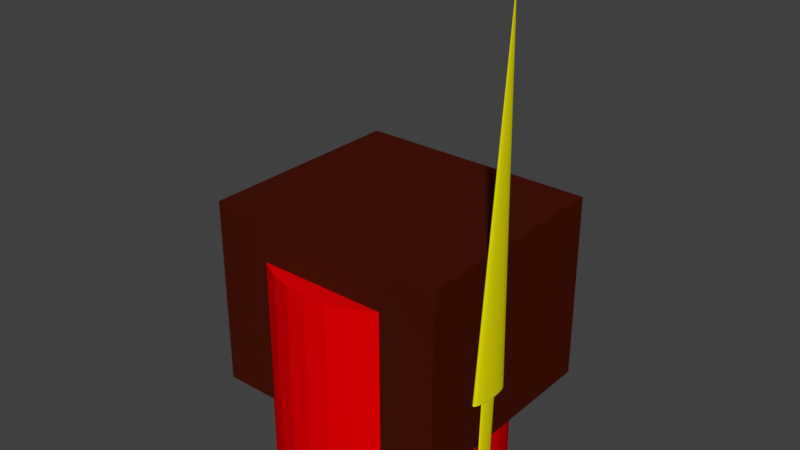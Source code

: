# Source: Enemy.blend  (saved by Blender 2.78.0; exported with 4.5.12 LTS)
import bpy
from mathutils import Matrix  # noqa: F401  (used for matrix-valued properties, if any)

bpy.ops.wm.read_factory_settings(use_empty=True)
scene = bpy.context.scene
scene.name = 'Scene'

# ---- collections
col_collection_1 = bpy.data.collections.new('Collection 1'); scene.collection.children.link(col_collection_1)

# ---- materials (node trees are filled in below, after node groups)
mat_material_003 = bpy.data.materials.new('Material.003')
mat_material_003.alpha_threshold = 0.0
mat_material_003.use_transparent_shadow = False
mat_material_003.diffuse_color = (0.8, 0.7266, 0.00243, 1.0)
mat_material_003.roughness = 0.5
mat_material_002 = bpy.data.materials.new('Material.002')
mat_material_002.alpha_threshold = 0.0
mat_material_002.use_transparent_shadow = False
mat_material_002.diffuse_color = (0.06072, 0.006944, 0.002788, 1.0)
mat_material_002.roughness = 0.5
mat_material_001 = bpy.data.materials.new('Material.001')
mat_material_001.alpha_threshold = 0.0
mat_material_001.use_transparent_shadow = False
mat_material_001.diffuse_color = (0.8, 0.0, 0.001696, 1.0)
mat_material_001.roughness = 0.5

# ---- material node trees

# ---- world
world_world = bpy.data.worlds.new('World'); scene.world = world_world
world_world.color = (0.05088, 0.05088, 0.05088)
world_world.use_sun_shadow = False
world_world.sun_shadow_jitter_overblur = 0.0
world_world.cycles.sampling_method = 'MANUAL'

# ---- meshes
me_cone = bpy.data.meshes.new('Cone')
me_cone.from_pydata([(1.266e-07, 0.1201, -1.0), (-0.005172, 0.1178, -1.0), (-0.01015, 0.111, -1.0), (-0.01473, 0.0999, -1.0), (-0.01875, 0.08496, -1.0), (-0.02204, 0.06675, -1.0), (-0.02449, 0.04598, -1.0), (-0.026, 0.02344, -1.0), (-0.02651, 2.598e-07, -1.0), (0.0, 0.0, 1.0), (-0.026, -0.02344, -1.0), (-0.02449, -0.04598, -1.0), (-0.02204, -0.06675, -1.0), (-0.01875, -0.08496, -1.0), (-0.01473, -0.0999, -1.0), (-0.01015, -0.111, -1.0), (-0.005172, -0.1178, -1.0), (1.353e-07, -0.1201, -1.0), (0.005173, -0.1178, -1.0), (0.01015, -0.111, -1.0), (0.01473, -0.0999, -1.0), (0.01875, -0.08496, -1.0), (0.02205, -0.06675, -1.0), (0.0245, -0.04598, -1.0), (0.026, -0.02344, -1.0), (0.02651, 3.668e-07, -1.0), (0.026, 0.02344, -1.0), (0.0245, 0.04598, -1.0), (0.02205, 0.06675, -1.0), (0.01875, 0.08496, -1.0), (0.01473, 0.0999, -1.0), (0.01015, 0.111, -1.0), (0.005173, 0.1178, -1.0), (1.256e-07, 0.05052, -1.0), (-0.002175, 0.04955, -1.0), (-0.004267, 0.04668, -1.0), (-0.006194, 0.04201, -1.0), (-0.007884, 0.03573, -1.0), (-0.00927, 0.02807, -1.0), (-0.0103, 0.01934, -1.0), (-0.01093, 0.009857, -1.0), (-0.01115, 2.741e-07, -1.0), (-0.01093, -0.009857, -1.0), (-0.0103, -0.01933, -1.0), (-0.00927, -0.02807, -1.0), (-0.007884, -0.03573, -1.0), (-0.006194, -0.04201, -1.0), (-0.004267, -0.04668, -1.0), (-0.002175, -0.04955, -1.0), (1.293e-07, -0.05052, -1.0), (0.002175, -0.04955, -1.0), (0.004267, -0.04668, -1.0), (0.006194, -0.04201, -1.0), (0.007884, -0.03573, -1.0), (0.00927, -0.02807, -1.0), (0.0103, -0.01933, -1.0), (0.01094, -0.009857, -1.0), (0.01115, 3.191e-07, -1.0), (0.01094, 0.009857, -1.0), (0.0103, 0.01934, -1.0), (0.00927, 0.02807, -1.0), (0.007884, 0.03573, -1.0), (0.006194, 0.04201, -1.0), (0.004267, 0.04668, -1.0), (0.002175, 0.04955, -1.0), (-2.616e-06, 0.05052, -1.426), (-0.002178, 0.04955, -1.426), (-0.004269, 0.04668, -1.426), (-0.006197, 0.04201, -1.426), (-0.007886, 0.03573, -1.426), (-0.009273, 0.02807, -1.426), (-0.0103, 0.01934, -1.426), (-0.01094, 0.009857, -1.426), (-0.01115, 2.704e-07, -1.426), (-0.01094, -0.009857, -1.426), (-0.0103, -0.01933, -1.426), (-0.009273, -0.02807, -1.426), (-0.007886, -0.03573, -1.426), (-0.006197, -0.04201, -1.426), (-0.004269, -0.04668, -1.426), (-0.002178, -0.04955, -1.426), (-2.613e-06, -0.05052, -1.426), (0.002173, -0.04955, -1.426), (0.004264, -0.04668, -1.426), (0.006192, -0.04201, -1.426), (0.007881, -0.03573, -1.426), (0.009268, -0.02807, -1.426), (0.0103, -0.01933, -1.426), (0.01093, -0.009857, -1.426), (0.01115, 3.153e-07, -1.426), (0.01093, 0.009857, -1.426), (0.0103, 0.01934, -1.426), (0.009268, 0.02807, -1.426), (0.007881, 0.03573, -1.426), (0.006192, 0.04201, -1.426), (0.004264, 0.04668, -1.426), (0.002172, 0.04955, -1.426), (-2.496e-06, 0.08717, -1.466), (-0.003755, 0.0855, -1.466), (-0.007364, 0.08054, -1.466), (-0.01069, 0.07248, -1.466), (-0.0136, 0.06164, -1.466), (-0.016, 0.04843, -1.466), (-0.01777, 0.03336, -1.466), (-0.01887, 0.01701, -1.466), (-0.01924, 2.609e-07, -1.466), (-0.01887, -0.01701, -1.466), (-0.01777, -0.03336, -1.466), (-0.016, -0.04843, -1.466), (-0.0136, -0.06164, -1.466), (-0.01069, -0.07248, -1.466), (-0.007364, -0.08054, -1.466), (-0.003755, -0.0855, -1.466), (-2.49e-06, -0.08717, -1.466), (0.00375, -0.0855, -1.466), (0.007359, -0.08054, -1.466), (0.01068, -0.07248, -1.466), (0.0136, -0.06164, -1.466), (0.01599, -0.04843, -1.466), (0.01777, -0.03336, -1.466), (0.01886, -0.01701, -1.466), (0.01923, 3.385e-07, -1.466), (0.01886, 0.01701, -1.466), (0.01777, 0.03336, -1.466), (0.01599, 0.04843, -1.466), (0.0136, 0.06164, -1.466), (0.01068, 0.07248, -1.466), (0.007359, 0.08054, -1.466), (0.00375, 0.0855, -1.466), (-2.496e-06, 0.08717, -1.466), (-0.003755, 0.0855, -1.466), (-0.007364, 0.08054, -1.466), (-0.01069, 0.07248, -1.466), (-0.0136, 0.06164, -1.466), (-0.016, 0.04843, -1.466), (-0.01777, 0.03336, -1.466), (-0.01887, 0.01701, -1.466), (-0.01924, 2.609e-07, -1.466), (-0.01887, -0.01701, -1.466), (-0.01777, -0.03336, -1.466), (-0.016, -0.04843, -1.466), (-0.0136, -0.06164, -1.466), (-0.01069, -0.07248, -1.466), (-0.007364, -0.08054, -1.466), (-0.003755, -0.0855, -1.466), (-2.49e-06, -0.08717, -1.466), (0.00375, -0.0855, -1.466), (0.007359, -0.08054, -1.466), (0.01068, -0.07248, -1.466), (0.0136, -0.06164, -1.466), (0.01599, -0.04843, -1.466), (0.01777, -0.03336, -1.466), (0.01886, -0.01701, -1.466), (0.01923, 3.385e-07, -1.466), (0.01886, 0.01701, -1.466), (0.01777, 0.03336, -1.466), (0.01599, 0.04843, -1.466), (0.0136, 0.06164, -1.466), (0.01068, 0.07248, -1.466), (0.007359, 0.08054, -1.466), (0.00375, 0.0855, -1.466), (-2.735e-06, 0.04896, -1.512), (-0.002111, 0.04802, -1.512), (-0.004138, 0.04524, -1.512), (-0.006006, 0.04071, -1.512), (-0.007643, 0.03462, -1.512), (-0.008987, 0.0272, -1.512), (-0.009985, 0.01874, -1.512), (-0.0106, 0.009552, -1.512), (-0.01081, 2.703e-07, -1.512), (-0.0106, -0.009552, -1.512), (-0.009985, -0.01874, -1.512), (-0.008987, -0.0272, -1.512), (-0.007643, -0.03462, -1.512), (-0.006006, -0.04071, -1.512), (-0.004138, -0.04524, -1.512), (-0.002111, -0.04802, -1.512), (-2.732e-06, -0.04896, -1.512), (0.002105, -0.04802, -1.512), (0.004132, -0.04524, -1.512), (0.006, -0.04071, -1.512), (0.007637, -0.03462, -1.512), (0.008981, -0.0272, -1.512), (0.00998, -0.01874, -1.512), (0.01059, -0.009552, -1.512), (0.0108, 3.139e-07, -1.512), (0.01059, 0.009552, -1.512), (0.00998, 0.01874, -1.512), (0.008981, 0.0272, -1.512), (0.007637, 0.03462, -1.512), (0.006, 0.04071, -1.512), (0.004132, 0.04524, -1.512), (0.002105, 0.04802, -1.512), (-2.737e-06, 0.004452, -1.512), (-0.0001944, 0.004366, -1.512), (-0.0003787, 0.004113, -1.512), (-0.0005485, 0.003702, -1.512), (-0.0006974, 0.003148, -1.512), (-0.0008195, 0.002474, -1.512), (-0.0009103, 0.001704, -1.512), (-0.0009662, 0.0008688, -1.512), (-0.0009851, 2.808e-07, -1.512), (-0.0009662, -0.0008682, -1.512), (-0.0009103, -0.001703, -1.512), (-0.0008195, -0.002473, -1.512), (-0.0006974, -0.003148, -1.512), (-0.0005485, -0.003701, -1.512), (-0.0003787, -0.004113, -1.512), (-0.0001944, -0.004366, -1.512), (-2.736e-06, -0.004451, -1.512), (0.0001889, -0.004366, -1.512), (0.0003732, -0.004113, -1.512), (0.000543, -0.003701, -1.512), (0.0006919, -0.003148, -1.512), (0.0008141, -0.002473, -1.512), (0.0009048, -0.001703, -1.512), (0.0009608, -0.0008682, -1.512), (0.0009796, 2.848e-07, -1.512), (0.0009608, 0.0008688, -1.512), (0.0009048, 0.001704, -1.512), (0.0008141, 0.002474, -1.512), (0.0006919, 0.003148, -1.512), (0.000543, 0.003702, -1.512), (0.0003732, 0.004113, -1.512), (0.0001889, 0.004366, -1.512)], [], [(0, 9, 1), (1, 9, 2), (2, 9, 3), (3, 9, 4), (4, 9, 5), (5, 9, 6), (6, 9, 7), (7, 9, 8), (8, 9, 10), (10, 9, 11), (11, 9, 12), (12, 9, 13), (13, 9, 14), (14, 9, 15), (15, 9, 16), (16, 9, 17), (17, 9, 18), (18, 9, 19), (19, 9, 20), (20, 9, 21), (21, 9, 22), (22, 9, 23), (23, 9, 24), (24, 9, 25), (25, 9, 26), (26, 9, 27), (27, 9, 28), (28, 9, 29), (29, 9, 30), (30, 9, 31), (31, 9, 32), (32, 9, 0), (28, 29, 61, 60), (38, 39, 71, 70), (1, 2, 35, 34), (15, 16, 48, 47), (22, 23, 55, 54), (29, 30, 62, 61), (8, 10, 42, 41), (2, 3, 36, 35), (16, 17, 49, 48), (23, 24, 56, 55), (30, 31, 63, 62), (10, 11, 43, 42), (3, 4, 37, 36), (17, 18, 50, 49), (24, 25, 57, 56), (31, 32, 64, 63), (11, 12, 44, 43), (4, 5, 38, 37), (18, 19, 51, 50), (32, 0, 33, 64), (25, 26, 58, 57), (12, 13, 45, 44), (5, 6, 39, 38), (19, 20, 52, 51), (26, 27, 59, 58), (13, 14, 46, 45), (6, 7, 40, 39), (20, 21, 53, 52), (0, 1, 34, 33), (27, 28, 60, 59), (14, 15, 47, 46), (7, 8, 41, 40), (21, 22, 54, 53), (73, 74, 106, 105), (52, 53, 85, 84), (39, 40, 72, 71), (53, 54, 86, 85), (40, 41, 73, 72), (54, 55, 87, 86), (41, 42, 74, 73), (55, 56, 88, 87), (42, 43, 75, 74), (56, 57, 89, 88), (43, 44, 76, 75), (57, 58, 90, 89), (44, 45, 77, 76), (58, 59, 91, 90), (45, 46, 78, 77), (59, 60, 92, 91), (46, 47, 79, 78), (33, 34, 66, 65), (60, 61, 93, 92), (47, 48, 80, 79), (34, 35, 67, 66), (61, 62, 94, 93), (48, 49, 81, 80), (35, 36, 68, 67), (62, 63, 95, 94), (49, 50, 82, 81), (36, 37, 69, 68), (63, 64, 96, 95), (50, 51, 83, 82), (37, 38, 70, 69), (64, 33, 65, 96), (51, 52, 84, 83), (108, 109, 141, 140), (87, 88, 120, 119), (74, 75, 107, 106), (88, 89, 121, 120), (75, 76, 108, 107), (89, 90, 122, 121), (76, 77, 109, 108), (90, 91, 123, 122), (77, 78, 110, 109), (91, 92, 124, 123), (78, 79, 111, 110), (65, 66, 98, 97), (92, 93, 125, 124), (79, 80, 112, 111), (66, 67, 99, 98), (93, 94, 126, 125), (80, 81, 113, 112), (67, 68, 100, 99), (94, 95, 127, 126), (81, 82, 114, 113), (68, 69, 101, 100), (95, 96, 128, 127), (82, 83, 115, 114), (69, 70, 102, 101), (96, 65, 97, 128), (83, 84, 116, 115), (70, 71, 103, 102), (84, 85, 117, 116), (71, 72, 104, 103), (85, 86, 118, 117), (72, 73, 105, 104), (86, 87, 119, 118), (143, 144, 176, 175), (122, 123, 155, 154), (109, 110, 142, 141), (123, 124, 156, 155), (110, 111, 143, 142), (97, 98, 130, 129), (124, 125, 157, 156), (111, 112, 144, 143), (98, 99, 131, 130), (125, 126, 158, 157), (112, 113, 145, 144), (99, 100, 132, 131), (126, 127, 159, 158), (113, 114, 146, 145), (100, 101, 133, 132), (127, 128, 160, 159), (114, 115, 147, 146), (101, 102, 134, 133), (128, 97, 129, 160), (115, 116, 148, 147), (102, 103, 135, 134), (116, 117, 149, 148), (103, 104, 136, 135), (117, 118, 150, 149), (104, 105, 137, 136), (118, 119, 151, 150), (105, 106, 138, 137), (119, 120, 152, 151), (106, 107, 139, 138), (120, 121, 153, 152), (107, 108, 140, 139), (121, 122, 154, 153), (178, 179, 211, 210), (130, 131, 163, 162), (157, 158, 190, 189), (144, 145, 177, 176), (131, 132, 164, 163), (158, 159, 191, 190), (145, 146, 178, 177), (132, 133, 165, 164), (159, 160, 192, 191), (146, 147, 179, 178), (133, 134, 166, 165), (160, 129, 161, 192), (147, 148, 180, 179), (134, 135, 167, 166), (148, 149, 181, 180), (135, 136, 168, 167), (149, 150, 182, 181), (136, 137, 169, 168), (150, 151, 183, 182), (137, 138, 170, 169), (151, 152, 184, 183), (138, 139, 171, 170), (152, 153, 185, 184), (139, 140, 172, 171), (153, 154, 186, 185), (140, 141, 173, 172), (154, 155, 187, 186), (141, 142, 174, 173), (155, 156, 188, 187), (142, 143, 175, 174), (129, 130, 162, 161), (156, 157, 189, 188), (193, 194, 195, 196, 197, 198, 199, 200, 201, 202, 203, 204, 205, 206, 207, 208, 209, 210, 211, 212, 213, 214, 215, 216, 217, 218, 219, 220, 221, 222, 223, 224), (165, 166, 198, 197), (192, 161, 193, 224), (179, 180, 212, 211), (166, 167, 199, 198), (180, 181, 213, 212), (167, 168, 200, 199), (181, 182, 214, 213), (168, 169, 201, 200), (182, 183, 215, 214), (169, 170, 202, 201), (183, 184, 216, 215), (170, 171, 203, 202), (184, 185, 217, 216), (171, 172, 204, 203), (185, 186, 218, 217), (172, 173, 205, 204), (186, 187, 219, 218), (173, 174, 206, 205), (187, 188, 220, 219), (174, 175, 207, 206), (161, 162, 194, 193), (188, 189, 221, 220), (175, 176, 208, 207), (162, 163, 195, 194), (189, 190, 222, 221), (176, 177, 209, 208), (163, 164, 196, 195), (190, 191, 223, 222), (177, 178, 210, 209), (164, 165, 197, 196), (191, 192, 224, 223)])
me_cone.materials.append(mat_material_003)
me_cone.use_remesh_preserve_volume = False
me_cone.use_remesh_preserve_attributes = False
me_cone.use_mirror_vertex_groups = False
me_cone.update()
me_cube_001 = bpy.data.meshes.new('Cube.001')
me_cube_001.from_pydata([(-1.0, -1.0, -1.0), (-1.0, -1.0, 1.0), (-1.0, 1.0, -1.0), (-1.0, 1.0, 1.0), (1.0, -1.0, -1.0), (1.0, -1.0, 1.0), (1.0, 1.0, -1.0), (1.0, 1.0, 1.0)], [], [(0, 1, 3, 2), (2, 3, 7, 6), (6, 7, 5, 4), (4, 5, 1, 0), (2, 6, 4, 0), (7, 3, 1, 5)])
me_cube_001.materials.append(mat_material_002)
me_cube_001.use_remesh_preserve_volume = False
me_cube_001.use_remesh_preserve_attributes = False
me_cube_001.use_mirror_vertex_groups = False
me_cube_001.update()
me_cylinder = bpy.data.meshes.new('Cylinder')
me_cylinder.from_pydata([(0.0, 1.0, -1.0), (0.0, 1.0, 1.0), (0.1951, 0.9808, -1.0), (0.1951, 0.9808, 1.0), (0.3827, 0.9239, -1.0), (0.3827, 0.9239, 1.0), (0.5556, 0.8315, -1.0), (0.5556, 0.8315, 1.0), (0.7071, 0.7071, -1.0), (0.7071, 0.7071, 1.0), (0.8315, 0.5556, -1.0), (0.8315, 0.5556, 1.0), (0.9239, 0.3827, -1.0), (0.9239, 0.3827, 1.0), (0.9808, 0.1951, -1.0), (0.9808, 0.1951, 1.0), (1.0, 7.55e-08, -1.0), (1.0, 7.55e-08, 1.0), (0.9808, -0.1951, -1.0), (0.9808, -0.1951, 1.0), (0.9239, -0.3827, -1.0), (0.9239, -0.3827, 1.0), (0.8315, -0.5556, -1.0), (0.8315, -0.5556, 1.0), (0.7071, -0.7071, -1.0), (0.7071, -0.7071, 1.0), (0.5556, -0.8315, -1.0), (0.5556, -0.8315, 1.0), (0.3827, -0.9239, -1.0), (0.3827, -0.9239, 1.0), (0.1951, -0.9808, -1.0), (0.1951, -0.9808, 1.0), (-3.258e-07, -1.0, -1.0), (-3.258e-07, -1.0, 1.0), (-0.1951, -0.9808, -1.0), (-0.1951, -0.9808, 1.0), (-0.3827, -0.9239, -1.0), (-0.3827, -0.9239, 1.0), (-0.5556, -0.8315, -1.0), (-0.5556, -0.8315, 1.0), (-0.7071, -0.7071, -1.0), (-0.7071, -0.7071, 1.0), (-0.8315, -0.5556, -1.0), (-0.8315, -0.5556, 1.0), (-0.9239, -0.3827, -1.0), (-0.9239, -0.3827, 1.0), (-0.9808, -0.1951, -1.0), (-0.9808, -0.1951, 1.0), (-1.0, 9.656e-07, -1.0), (-1.0, 9.656e-07, 1.0), (-0.9808, 0.1951, -1.0), (-0.9808, 0.1951, 1.0), (-0.9239, 0.3827, -1.0), (-0.9239, 0.3827, 1.0), (-0.8315, 0.5556, -1.0), (-0.8315, 0.5556, 1.0), (-0.7071, 0.7071, -1.0), (-0.7071, 0.7071, 1.0), (-0.5556, 0.8315, -1.0), (-0.5556, 0.8315, 1.0), (-0.3827, 0.9239, -1.0), (-0.3827, 0.9239, 1.0), (-0.1951, 0.9808, -1.0), (-0.1951, 0.9808, 1.0)], [], [(0, 1, 3, 2), (2, 3, 5, 4), (4, 5, 7, 6), (6, 7, 9, 8), (8, 9, 11, 10), (10, 11, 13, 12), (12, 13, 15, 14), (14, 15, 17, 16), (16, 17, 19, 18), (18, 19, 21, 20), (20, 21, 23, 22), (22, 23, 25, 24), (24, 25, 27, 26), (26, 27, 29, 28), (28, 29, 31, 30), (30, 31, 33, 32), (32, 33, 35, 34), (34, 35, 37, 36), (36, 37, 39, 38), (38, 39, 41, 40), (40, 41, 43, 42), (42, 43, 45, 44), (44, 45, 47, 46), (46, 47, 49, 48), (48, 49, 51, 50), (50, 51, 53, 52), (52, 53, 55, 54), (54, 55, 57, 56), (56, 57, 59, 58), (58, 59, 61, 60), (3, 1, 63, 61, 59, 57, 55, 53, 51, 49, 47, 45, 43, 41, 39, 37, 35, 33, 31, 29, 27, 25, 23, 21, 19, 17, 15, 13, 11, 9, 7, 5), (60, 61, 63, 62), (62, 63, 1, 0), (0, 2, 4, 6, 8, 10, 12, 14, 16, 18, 20, 22, 24, 26, 28, 30, 32, 34, 36, 38, 40, 42, 44, 46, 48, 50, 52, 54, 56, 58, 60, 62)])
me_cylinder.materials.append(mat_material_001)
me_cylinder.use_remesh_preserve_volume = False
me_cylinder.use_remesh_preserve_attributes = False
me_cylinder.use_mirror_vertex_groups = False
me_cylinder.update()

# ---- objects
ob_cone = bpy.data.objects.new('Cone', me_cone)
ob_cube = bpy.data.objects.new('Cube', me_cube_001)
ob_cylinder = bpy.data.objects.new('Cylinder', me_cylinder)

# ---- transforms, parenting, visibility, modifiers, constraints
ob_cone.location = (1.151, -0.1858, 1.805)
ob_cone.rotation_euler = (-0.03802, -0.0, 0.0)
ob_cone.scale = (1.581, 1.581, 1.581)
ob_cone.lineart.crease_threshold = 0.0
ob_cube.location = (0.0, 0.1249, 0.5409)
ob_cube.scale = (1.073, 0.9425, 0.8291)
ob_cube.lineart.crease_threshold = 0.0
ob_cylinder.location = (0.0, 0.0, 0.0)
ob_cylinder.lineart.crease_threshold = 0.0

# ---- collection membership
col_collection_1.objects.link(ob_cone)
col_collection_1.objects.link(ob_cube)
col_collection_1.objects.link(ob_cylinder)

# ---- scene / render settings (as saved in the file)
scene.frame_start = 1; scene.frame_end = 250; scene.frame_set(0)
scene.render.engine = 'BLENDER_EEVEE_NEXT'
scene.render.resolution_percentage = 50
scene.render.dither_intensity = 0.0
scene.cycles.use_denoising = False
scene.cycles.samples = 128
scene.cycles.sampling_pattern = 'TABULATED_SOBOL'
scene.cycles.light_sampling_threshold = 0.0
scene.cycles.use_adaptive_sampling = False
scene.cycles.use_light_tree = False
scene.cycles.blur_glossy = 0.0
scene.cycles.sample_clamp_indirect = 0.0
scene.view_settings.view_transform = 'Standard'
bpy.context.view_layer.update()

# ---- added for rendering (the .blend has no active camera and no usable light): camera, sun
cam_auto = bpy.data.cameras.new('AutoCamera')
cam_auto.lens = 50.0
cam_auto.sensor_width = 36.0
cam_auto.clip_end = 1000.0
ob_auto_camera = bpy.data.objects.new('AutoCamera', cam_auto)
scene.collection.objects.link(ob_auto_camera)
ob_auto_camera.location = (5.01584, -5.91346, 5.16045)
ob_auto_camera.rotation_euler = (1.09748, -7.21219e-08, 0.694738)
scene.camera = ob_auto_camera
light_auto_sun = bpy.data.lights.new('AutoSun', 'SUN')
light_auto_sun.energy = 3.0
light_auto_sun.angle = 0.0523599
ob_auto_sun = bpy.data.objects.new('AutoSun', light_auto_sun)
scene.collection.objects.link(ob_auto_sun)
ob_auto_sun.rotation_euler = (0.872665, 0.174533, 0.523599)
bpy.context.view_layer.update()

